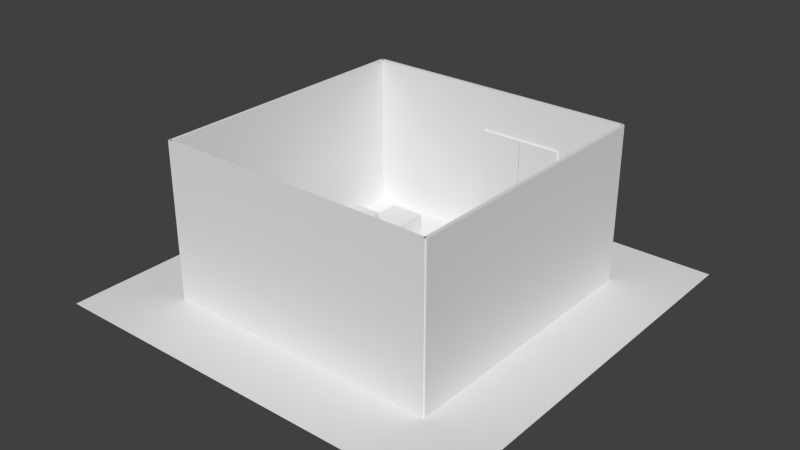 # Source: Restroom.blend  (saved by Blender 2.72.0; exported with 4.5.12 LTS)
import bpy
from mathutils import Matrix  # noqa: F401  (used for matrix-valued properties, if any)

bpy.ops.wm.read_factory_settings(use_empty=True)
scene = bpy.context.scene
scene.name = 'Scene'

# ---- collections
col_collection_1 = bpy.data.collections.new('Collection 1'); scene.collection.children.link(col_collection_1)

# ---- world
world_world = bpy.data.worlds.new('World'); scene.world = world_world
world_world.color = (0.05088, 0.05088, 0.05088)
world_world.use_sun_shadow = False
world_world.sun_shadow_jitter_overblur = 0.0
world_world.cycles.sampling_method = 'MANUAL'
world_world.cycles.sample_map_resolution = 256

# ---- meshes
me_cube = bpy.data.meshes.new('Cube')
me_cube.from_pydata([(-0.5, -0.5, -0.5), (-0.5, 0.5, -0.5), (0.5, 0.5, -0.5), (0.5, -0.5, -0.5), (-0.5, -0.5, 0.5), (-0.5, 0.5, 0.5), (0.5, 0.5, 0.5), (0.5, -0.5, 0.5)], [], [(4, 5, 1, 0), (5, 6, 2, 1), (6, 7, 3, 2), (7, 4, 0, 3), (0, 1, 2, 3), (7, 6, 5, 4)])
me_cube.use_remesh_preserve_volume = False
me_cube.use_remesh_preserve_attributes = False
me_cube.use_mirror_vertex_groups = False
me_cube.update()
me_cube_009 = bpy.data.meshes.new('Cube.009')
me_cube_009.from_pydata([(-0.5, -0.5, -0.5), (-0.5, 0.5, -0.5), (0.5, 0.5, -0.5), (0.5, -0.5, -0.5), (-0.5, -0.5, 0.5), (-0.5, 0.5, 0.5), (0.5, 0.5, 0.5), (0.5, -0.5, 0.5)], [], [(4, 5, 1, 0), (5, 6, 2, 1), (6, 7, 3, 2), (7, 4, 0, 3), (0, 1, 2, 3), (7, 6, 5, 4)])
me_cube_009.use_remesh_preserve_volume = False
me_cube_009.use_remesh_preserve_attributes = False
me_cube_009.use_mirror_vertex_groups = False
me_cube_009.update()
me_cube_005 = bpy.data.meshes.new('Cube.005')
me_cube_005.from_pydata([(-0.5, -0.5, -0.5), (-0.5, 0.5, -0.5), (0.5, 0.5, -0.5), (0.5, -0.5, -0.5), (-0.5, -0.5, 0.5), (-0.5, 0.5, 0.5), (0.5, 0.5, 0.5), (0.5, -0.5, 0.5)], [], [(4, 5, 1, 0), (5, 6, 2, 1), (6, 7, 3, 2), (7, 4, 0, 3), (0, 1, 2, 3), (7, 6, 5, 4)])
me_cube_005.use_remesh_preserve_volume = False
me_cube_005.use_remesh_preserve_attributes = False
me_cube_005.use_mirror_vertex_groups = False
me_cube_005.update()
me_cube_003 = bpy.data.meshes.new('Cube.003')
me_cube_003.from_pydata([(-0.5, -0.5, -0.5), (-0.5, 0.5, -0.5), (0.5, 0.5, -0.5), (0.5, -0.5, -0.5), (-0.5, -0.5, 0.5), (-0.5, 0.5, 0.5), (0.5, 0.5, 0.5), (0.5, -0.5, 0.5)], [], [(4, 5, 1, 0), (5, 6, 2, 1), (6, 7, 3, 2), (7, 4, 0, 3), (0, 1, 2, 3), (7, 6, 5, 4)])
me_cube_003.use_remesh_preserve_volume = False
me_cube_003.use_remesh_preserve_attributes = False
me_cube_003.use_mirror_vertex_groups = False
me_cube_003.update()
me_cube_002 = bpy.data.meshes.new('Cube.002')
me_cube_002.from_pydata([(-0.5, -0.5, -0.5), (-0.5, 0.5, -0.5), (0.5, 0.5, -0.5), (0.5, -0.5, -0.5), (-0.5, -0.5, 0.5), (-0.5, 0.5, 0.5), (0.5, 0.5, 0.5), (0.5, -0.5, 0.5)], [], [(4, 5, 1, 0), (5, 6, 2, 1), (6, 7, 3, 2), (7, 4, 0, 3), (0, 1, 2, 3), (7, 6, 5, 4)])
me_cube_002.use_remesh_preserve_volume = False
me_cube_002.use_remesh_preserve_attributes = False
me_cube_002.use_mirror_vertex_groups = False
me_cube_002.update()
me_cube_001 = bpy.data.meshes.new('Cube.001')
me_cube_001.from_pydata([(-0.5, -0.5, -0.5), (-0.5, 0.5, -0.5), (0.5, 0.5, -0.5), (0.5, -0.5, -0.5), (-0.5, -0.5, 0.5), (-0.5, 0.5, 0.5), (0.5, 0.5, 0.5), (0.5, -0.5, 0.5)], [], [(4, 5, 1, 0), (5, 6, 2, 1), (6, 7, 3, 2), (7, 4, 0, 3), (0, 1, 2, 3), (7, 6, 5, 4)])
me_cube_001.use_remesh_preserve_volume = False
me_cube_001.use_remesh_preserve_attributes = False
me_cube_001.use_mirror_vertex_groups = False
me_cube_001.update()
me_plane = bpy.data.meshes.new('Plane')
me_plane.from_pydata([(-6.0, -6.0, 0.0), (6.0, -6.0, 0.0), (-6.0, 6.0, 0.0), (6.0, 6.0, 0.0)], [], [(0, 1, 3, 2)])
me_plane.use_remesh_preserve_volume = False
me_plane.use_remesh_preserve_attributes = False
me_plane.use_mirror_vertex_groups = False
me_plane.update()
me_cube_004 = bpy.data.meshes.new('Cube.004')
me_cube_004.from_pydata([(-0.5, -0.5, -0.5), (-0.5, 0.5, -0.5), (0.5, 0.5, -0.5), (0.5, -0.5, -0.5), (-0.5, -0.5, 0.5), (-0.5, 0.5, 0.5), (0.5, 0.5, 0.5), (0.5, -0.5, 0.5)], [], [(4, 5, 1, 0), (5, 6, 2, 1), (6, 7, 3, 2), (7, 4, 0, 3), (0, 1, 2, 3), (7, 6, 5, 4)])
me_cube_004.use_remesh_preserve_volume = False
me_cube_004.use_remesh_preserve_attributes = False
me_cube_004.use_mirror_vertex_groups = False
me_cube_004.update()
me_cube_006 = bpy.data.meshes.new('Cube.006')
me_cube_006.from_pydata([(-0.5, -0.5, 0.5), (-0.5, 0.5, 0.5), (-0.5, 0.5, -0.5), (-0.5, -0.5, -0.5), (0.5, -0.5, 0.5), (0.5, -0.5, -0.5), (0.5, 0.5, 0.5), (0.5, 0.5, -0.5), (-0.4682, 0.5, -0.4748), (0.4682, 0.5, -0.4748), (0.4682, 0.5, 0.4748), (-0.4682, 0.5, 0.4748), (-0.4682, -0.05159, -0.4748), (-0.4682, 0.45, -0.4748), (-0.4682, 0.45, 0.4748), (-0.4682, -0.05159, 0.4748), (-0.4682, -0.45, 0.4748), (-0.4682, -0.45, -0.4748), (0.4682, -0.05159, 0.4748), (0.4682, -0.45, 0.4748), (0.4682, -0.45, -0.4748), (0.4682, -0.05159, -0.4748), (0.4682, 0.45, 0.4748), (0.4682, 0.45, -0.4748)], [], [(0, 1, 2, 3), (4, 0, 3, 5), (4, 6, 1, 0), (7, 2, 8, 9, 10, 6), (6, 10, 11, 8, 2, 1), (3, 2, 7, 5), (6, 4, 5, 7), (12, 13, 14, 15), (15, 16, 17, 12), (18, 19, 16, 15), (19, 20, 17, 16), (12, 17, 20, 21), (21, 20, 19, 18), (15, 14, 22, 18), (21, 23, 13, 12), (18, 22, 23, 21), (14, 13, 8, 11), (22, 14, 11, 10), (13, 23, 9, 8), (10, 9, 23, 22)])
me_cube_006.use_remesh_preserve_volume = False
me_cube_006.use_remesh_preserve_attributes = False
me_cube_006.use_mirror_vertex_groups = False
me_cube_006.update()
me_cube_007 = bpy.data.meshes.new('Cube.007')
me_cube_007.from_pydata([(-0.5, -0.5, -0.5), (-0.5, 0.5, -0.5), (0.5, 0.5, -0.5), (0.5, -0.5, -0.5), (-0.5, -0.5, 0.5), (-0.5, 0.5, 0.5), (0.5, 0.5, 0.5), (0.5, -0.5, 0.5)], [], [(4, 5, 1, 0), (5, 6, 2, 1), (6, 7, 3, 2), (7, 4, 0, 3), (0, 1, 2, 3), (7, 6, 5, 4)])
me_cube_007.use_remesh_preserve_volume = False
me_cube_007.use_remesh_preserve_attributes = False
me_cube_007.use_mirror_vertex_groups = False
me_cube_007.update()
me_cube_008 = bpy.data.meshes.new('Cube.008')
me_cube_008.from_pydata([(-0.5, -0.5, -0.5), (-0.5, 0.5, -0.5), (0.5, 0.5, -0.5), (0.5, -0.5, -0.5), (-0.5, -0.5, 0.5), (-0.5, 0.5, 0.5), (0.5, 0.5, 0.5), (0.5, -0.5, 0.5)], [], [(4, 5, 1, 0), (5, 6, 2, 1), (6, 7, 3, 2), (7, 4, 0, 3), (0, 1, 2, 3), (7, 6, 5, 4)])
me_cube_008.use_remesh_preserve_volume = False
me_cube_008.use_remesh_preserve_attributes = False
me_cube_008.use_mirror_vertex_groups = False
me_cube_008.update()
me_cube_010 = bpy.data.meshes.new('Cube.010')
me_cube_010.from_pydata([(-0.5, -0.5, -0.5), (-0.5, 0.5, -0.5), (0.5, 0.5, -0.5), (0.5, -0.5, -0.5), (-0.5, -0.5, 0.5), (-0.5, 0.5, 0.5), (0.5, 0.5, 0.5), (0.5, -0.5, 0.5)], [], [(4, 5, 1, 0), (5, 6, 2, 1), (6, 7, 3, 2), (7, 4, 0, 3), (0, 1, 2, 3), (7, 6, 5, 4)])
me_cube_010.use_remesh_preserve_volume = False
me_cube_010.use_remesh_preserve_attributes = False
me_cube_010.use_mirror_vertex_groups = False
me_cube_010.update()
me_cube_011 = bpy.data.meshes.new('Cube.011')
me_cube_011.from_pydata([(-0.5, -0.5, -0.5), (-0.5, 0.5, -0.5), (0.5, 0.5, -0.5), (0.5, -0.5, -0.5), (-0.5, -0.5, 0.5), (-0.5, 0.5, 0.5), (0.5, 0.5, 0.5), (0.5, -0.5, 0.5)], [], [(4, 5, 1, 0), (5, 6, 2, 1), (6, 7, 3, 2), (7, 4, 0, 3), (0, 1, 2, 3), (7, 6, 5, 4)])
me_cube_011.use_remesh_preserve_volume = False
me_cube_011.use_remesh_preserve_attributes = False
me_cube_011.use_mirror_vertex_groups = False
me_cube_011.update()
me_cube_012 = bpy.data.meshes.new('Cube.012')
me_cube_012.from_pydata([(-0.5, -0.5, -0.5), (-0.5, 0.5, -0.5), (0.5, 0.5, -0.5), (0.5, -0.5, -0.5), (-0.5, -0.5, 0.5), (-0.5, 0.5, 0.5), (0.5, 0.5, 0.5), (0.5, -0.5, 0.5)], [], [(4, 5, 1, 0), (5, 6, 2, 1), (6, 7, 3, 2), (7, 4, 0, 3), (0, 1, 2, 3), (7, 6, 5, 4)])
me_cube_012.use_remesh_preserve_volume = False
me_cube_012.use_remesh_preserve_attributes = False
me_cube_012.use_mirror_vertex_groups = False
me_cube_012.update()
me_cube_013 = bpy.data.meshes.new('Cube.013')
me_cube_013.from_pydata([(-0.5, -0.5, -0.5), (-0.5, 0.5, -0.5), (0.5, 0.5, -0.5), (0.5, -0.5, -0.5), (-0.5, -0.5, 0.5), (-0.5, 0.5, 0.5), (0.5, 0.5, 0.5), (0.5, -0.5, 0.5)], [], [(4, 5, 1, 0), (5, 6, 2, 1), (6, 7, 3, 2), (7, 4, 0, 3), (0, 1, 2, 3), (7, 6, 5, 4)])
me_cube_013.use_remesh_preserve_volume = False
me_cube_013.use_remesh_preserve_attributes = False
me_cube_013.use_mirror_vertex_groups = False
me_cube_013.update()
me_cube_014 = bpy.data.meshes.new('Cube.014')
me_cube_014.from_pydata([(-0.5, -0.5, -0.5), (-0.5, 0.5, -0.5), (0.5, 0.5, -0.5), (0.5, -0.5, -0.5), (-0.5, -0.5, 0.5), (-0.5, 0.5, 0.5), (0.5, 0.5, 0.5), (0.5, -0.5, 0.5)], [], [(4, 5, 1, 0), (5, 6, 2, 1), (6, 7, 3, 2), (7, 4, 0, 3), (0, 1, 2, 3), (7, 6, 5, 4)])
me_cube_014.use_remesh_preserve_volume = False
me_cube_014.use_remesh_preserve_attributes = False
me_cube_014.use_mirror_vertex_groups = False
me_cube_014.update()
me_cube_015 = bpy.data.meshes.new('Cube.015')
me_cube_015.from_pydata([(-0.5, -0.5, -0.5), (-0.5, 0.5, -0.5), (0.5, 0.5, -0.5), (0.5, -0.5, -0.5), (-0.5, -0.5, 0.5), (-0.5, 0.5, 0.5), (0.5, 0.5, 0.5), (0.5, -0.5, 0.5)], [], [(4, 5, 1, 0), (5, 6, 2, 1), (6, 7, 3, 2), (7, 4, 0, 3), (0, 1, 2, 3), (7, 6, 5, 4)])
me_cube_015.use_remesh_preserve_volume = False
me_cube_015.use_remesh_preserve_attributes = False
me_cube_015.use_mirror_vertex_groups = False
me_cube_015.update()

# ---- objects
ob_cube_010 = bpy.data.objects.new('Cube.010', me_cube)
ob_cube_008 = bpy.data.objects.new('Cube.008', me_cube_009)
ob_cube_004 = bpy.data.objects.new('Cube.004', me_cube_005)
ob_cube_002 = bpy.data.objects.new('Cube.002', me_cube_003)
ob_cube_001 = bpy.data.objects.new('Cube.001', me_cube_002)
ob_cube = bpy.data.objects.new('Cube', me_cube_001)
ob_plane = bpy.data.objects.new('Plane', me_plane)
ob_cube_003 = bpy.data.objects.new('Cube.003', me_cube_004)
ob_cube_005 = bpy.data.objects.new('Cube.005', me_cube_006)
ob_cube_006 = bpy.data.objects.new('Cube.006', me_cube_007)
ob_cube_007 = bpy.data.objects.new('Cube.007', me_cube_008)
ob_cube_009 = bpy.data.objects.new('Cube.009', me_cube_010)
ob_cube_011 = bpy.data.objects.new('Cube.011', me_cube_011)
ob_cube_012 = bpy.data.objects.new('Cube.012', me_cube_012)
ob_cube_013 = bpy.data.objects.new('Cube.013', me_cube_013)
ob_cube_014 = bpy.data.objects.new('Cube.014', me_cube_014)
ob_cube_015 = bpy.data.objects.new('Cube.015', me_cube_015)

# ---- transforms, parenting, visibility, modifiers, constraints
ob_cube_010.location = (-4.0, 0.0, 2.25)
ob_cube_010.rotation_euler = (0.0, 0.0, 1.571)
ob_cube_010.scale = (8.0, 0.1, 4.5)
ob_cube_010.lineart.crease_threshold = 0.0
ob_cube_008.location = (-1.557, 0.5861, 0.721)
ob_cube_008.rotation_euler = (0.0, 0.2443, 0.0)
ob_cube_008.scale = (1.0, 1.0, 0.26)
ob_cube_008.lineart.crease_threshold = 0.0
ob_cube_004.location = (1.6, -3.0, 1.676)
ob_cube_004.scale = (1.18, 0.1, 3.2)
ob_cube_004.lineart.crease_threshold = 0.0
ob_cube_002.location = (-2.0, -2.25, 0.0)
ob_cube_002.scale = (1.0, 1.0, 1.35)
ob_cube_002.lineart.crease_threshold = 0.0
ob_cube_001.location = (-2.533, 0.0, 0.2941)
ob_cube_001.scale = (1.0, 3.0, 1.5)
ob_cube_001.lineart.crease_threshold = 0.0
ob_cube.location = (0.8465, 0.0, 0.3851)
ob_cube.scale = (3.69, 2.54, 0.5)
ob_cube.lineart.crease_threshold = 0.0
ob_plane.location = (0.0, 0.0, 0.0)
ob_plane.lineart.crease_threshold = 0.0
ob_cube_003.location = (-2.0, 2.25, 0.0)
ob_cube_003.scale = (1.0, 1.0, 1.35)
ob_cube_003.lineart.crease_threshold = 0.0
ob_cube_005.location = (1.0, -3.5, 1.676)
ob_cube_005.scale = (2.67, 1.0, 3.37)
ob_cube_005.lineart.crease_threshold = 0.0
ob_cube_006.location = (1.6, 4.011, 1.676)
ob_cube_006.scale = (1.18, 0.25, 3.2)
ob_cube_006.lineart.crease_threshold = 0.0
ob_cube_007.location = (0.0, 0.0, 0.25)
ob_cube_007.scale = (6.0, 3.0, 0.5)
ob_cube_007.lineart.crease_threshold = 0.0
ob_cube_009.location = (-1.557, -0.6781, 0.721)
ob_cube_009.rotation_euler = (0.0, 0.2443, 0.0)
ob_cube_009.scale = (1.0, 1.0, 0.26)
ob_cube_009.lineart.crease_threshold = 0.0
ob_cube_011.location = (0.0, 4.0, 2.25)
ob_cube_011.scale = (8.0, 0.1, 4.5)
ob_cube_011.lineart.crease_threshold = 0.0
ob_cube_012.location = (4.0, 0.0, 2.25)
ob_cube_012.rotation_euler = (0.0, 0.0, 1.571)
ob_cube_012.scale = (8.0, 0.1, 4.5)
ob_cube_012.lineart.crease_threshold = 0.0
ob_cube_013.location = (0.0, -4.0, 2.25)
ob_cube_013.scale = (8.0, 0.1, 4.5)
ob_cube_013.lineart.crease_threshold = 0.0
ob_cube_014.location = (0.4, -3.0, 1.676)
ob_cube_014.scale = (1.18, 0.1, 3.2)
ob_cube_014.lineart.crease_threshold = 0.0
ob_cube_015.location = (0.4, 4.011, 1.676)
ob_cube_015.scale = (1.18, 0.25, 3.2)
ob_cube_015.lineart.crease_threshold = 0.0

# ---- collection membership
col_collection_1.objects.link(ob_cube_010)
col_collection_1.objects.link(ob_cube_008)
col_collection_1.objects.link(ob_cube_004)
col_collection_1.objects.link(ob_cube_002)
col_collection_1.objects.link(ob_cube_001)
col_collection_1.objects.link(ob_cube)
col_collection_1.objects.link(ob_plane)
col_collection_1.objects.link(ob_cube_003)
col_collection_1.objects.link(ob_cube_005)
col_collection_1.objects.link(ob_cube_006)
col_collection_1.objects.link(ob_cube_007)
col_collection_1.objects.link(ob_cube_009)
col_collection_1.objects.link(ob_cube_011)
col_collection_1.objects.link(ob_cube_012)
col_collection_1.objects.link(ob_cube_013)
col_collection_1.objects.link(ob_cube_014)
col_collection_1.objects.link(ob_cube_015)

# ---- scene / render settings (as saved in the file)
scene.frame_start = 1; scene.frame_end = 250; scene.frame_set(1)
scene.render.engine = 'BLENDER_EEVEE_NEXT'
scene.render.resolution_percentage = 50
scene.render.dither_intensity = 0.0
scene.cycles.use_denoising = False
scene.cycles.samples = 10
scene.cycles.sampling_pattern = 'TABULATED_SOBOL'
scene.cycles.light_sampling_threshold = 0.0
scene.cycles.use_adaptive_sampling = False
scene.cycles.use_light_tree = False
scene.cycles.blur_glossy = 0.0
scene.cycles.pixel_filter_type = 'GAUSSIAN'
scene.cycles.sample_clamp_indirect = 0.0
scene.view_settings.view_transform = 'Standard'
bpy.context.view_layer.update()

# ---- added for rendering (the .blend has no active camera and no usable light): camera, sun
cam_auto = bpy.data.cameras.new('AutoCamera')
cam_auto.lens = 50.0
cam_auto.sensor_width = 36.0
cam_auto.clip_end = 1000.0
ob_auto_camera = bpy.data.objects.new('AutoCamera', cam_auto)
scene.collection.objects.link(ob_auto_camera)
ob_auto_camera.location = (16.4154, -19.6985, 15.0448)
ob_auto_camera.rotation_euler = (1.09748, -7.21219e-08, 0.694738)
scene.camera = ob_auto_camera
light_auto_sun = bpy.data.lights.new('AutoSun', 'SUN')
light_auto_sun.energy = 3.0
light_auto_sun.angle = 0.0523599
ob_auto_sun = bpy.data.objects.new('AutoSun', light_auto_sun)
scene.collection.objects.link(ob_auto_sun)
ob_auto_sun.rotation_euler = (0.872665, 0.174533, 0.523599)
bpy.context.view_layer.update()
